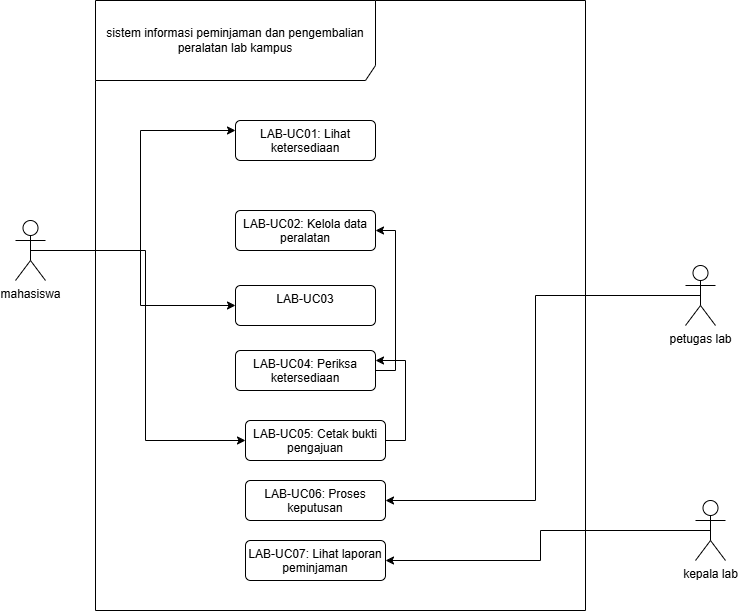

The diagram above was exported from draw.io. Its source (the exported page's mxGraphModel, read from the mxfile embedded in the PNG):
<mxGraphModel dx="1030" dy="626" grid="1" gridSize="10" guides="1" tooltips="1" connect="1" arrows="1" fold="1" page="1" pageScale="1" pageWidth="850" pageHeight="1100" math="0" shadow="0">
  <root>
    <mxCell id="0" />
    <mxCell id="1" parent="0" />
    <mxCell id="GT43VlVoiMlrSbJh3Pem-11" edge="1" parent="1" source="GT43VlVoiMlrSbJh3Pem-1" style="edgeStyle=orthogonalEdgeStyle;rounded=0;orthogonalLoop=1;jettySize=auto;html=1;exitX=0.5;exitY=0.5;exitDx=0;exitDy=0;exitPerimeter=0;entryX=0;entryY=0.25;entryDx=0;entryDy=0;" target="GT43VlVoiMlrSbJh3Pem-3">
      <mxGeometry relative="1" as="geometry" />
    </mxCell>
    <mxCell id="GT43VlVoiMlrSbJh3Pem-12" edge="1" parent="1" source="GT43VlVoiMlrSbJh3Pem-1" style="edgeStyle=orthogonalEdgeStyle;rounded=0;orthogonalLoop=1;jettySize=auto;html=1;exitX=0.5;exitY=0.5;exitDx=0;exitDy=0;exitPerimeter=0;entryX=0;entryY=0.5;entryDx=0;entryDy=0;" target="GT43VlVoiMlrSbJh3Pem-5">
      <mxGeometry relative="1" as="geometry" />
    </mxCell>
    <mxCell id="GT43VlVoiMlrSbJh3Pem-13" edge="1" parent="1" source="GT43VlVoiMlrSbJh3Pem-1" style="edgeStyle=orthogonalEdgeStyle;rounded=0;orthogonalLoop=1;jettySize=auto;html=1;exitX=0.5;exitY=0.5;exitDx=0;exitDy=0;exitPerimeter=0;entryX=0;entryY=0.5;entryDx=0;entryDy=0;" target="GT43VlVoiMlrSbJh3Pem-7">
      <mxGeometry relative="1" as="geometry" />
    </mxCell>
    <mxCell id="GT43VlVoiMlrSbJh3Pem-1" parent="1" style="shape=umlActor;verticalLabelPosition=bottom;verticalAlign=top;html=1;" value="mahasiswa" vertex="1">
      <mxGeometry height="60" width="30" x="40" y="260" as="geometry" />
    </mxCell>
    <mxCell id="GT43VlVoiMlrSbJh3Pem-2" parent="1" style="shape=umlFrame;whiteSpace=wrap;html=1;pointerEvents=0;recursiveResize=0;container=1;collapsible=0;width=280;height=80;" value="sistem informasi peminjaman dan pengembalian peralatan lab kampus" vertex="1">
      <mxGeometry height="610" width="490" x="120" y="40" as="geometry" />
    </mxCell>
    <mxCell id="GT43VlVoiMlrSbJh3Pem-3" parent="GT43VlVoiMlrSbJh3Pem-2" style="html=1;align=center;verticalAlign=top;rounded=1;absoluteArcSize=1;arcSize=10;dashed=0;whiteSpace=wrap;" value="LAB-UC01: Lihat ketersediaan" vertex="1">
      <mxGeometry height="40" width="140" x="140" y="120" as="geometry" />
    </mxCell>
    <mxCell id="GT43VlVoiMlrSbJh3Pem-4" parent="GT43VlVoiMlrSbJh3Pem-2" style="html=1;align=center;verticalAlign=top;rounded=1;absoluteArcSize=1;arcSize=10;dashed=0;whiteSpace=wrap;" value="LAB-UC02: Kelola data peralatan" vertex="1">
      <mxGeometry height="40" width="140" x="140" y="210" as="geometry" />
    </mxCell>
    <mxCell id="GT43VlVoiMlrSbJh3Pem-5" parent="GT43VlVoiMlrSbJh3Pem-2" style="html=1;align=center;verticalAlign=top;rounded=1;absoluteArcSize=1;arcSize=10;dashed=0;whiteSpace=wrap;" value="LAB-UC03" vertex="1">
      <mxGeometry height="40" width="140" x="140" y="285" as="geometry" />
    </mxCell>
    <mxCell id="GT43VlVoiMlrSbJh3Pem-14" edge="1" parent="GT43VlVoiMlrSbJh3Pem-2" source="GT43VlVoiMlrSbJh3Pem-6" style="edgeStyle=orthogonalEdgeStyle;rounded=0;orthogonalLoop=1;jettySize=auto;html=1;exitX=1;exitY=0.5;exitDx=0;exitDy=0;entryX=1;entryY=0.5;entryDx=0;entryDy=0;" target="GT43VlVoiMlrSbJh3Pem-4">
      <mxGeometry relative="1" as="geometry" />
    </mxCell>
    <mxCell id="GT43VlVoiMlrSbJh3Pem-6" parent="GT43VlVoiMlrSbJh3Pem-2" style="html=1;align=center;verticalAlign=top;rounded=1;absoluteArcSize=1;arcSize=10;dashed=0;whiteSpace=wrap;" value="LAB-UC04: Periksa ketersediaan" vertex="1">
      <mxGeometry height="40" width="140" x="140" y="350" as="geometry" />
    </mxCell>
    <mxCell id="GT43VlVoiMlrSbJh3Pem-15" edge="1" parent="GT43VlVoiMlrSbJh3Pem-2" source="GT43VlVoiMlrSbJh3Pem-7" style="edgeStyle=orthogonalEdgeStyle;rounded=0;orthogonalLoop=1;jettySize=auto;html=1;exitX=1;exitY=0.5;exitDx=0;exitDy=0;entryX=1;entryY=0.25;entryDx=0;entryDy=0;" target="GT43VlVoiMlrSbJh3Pem-6">
      <mxGeometry relative="1" as="geometry" />
    </mxCell>
    <mxCell id="GT43VlVoiMlrSbJh3Pem-7" parent="GT43VlVoiMlrSbJh3Pem-2" style="html=1;align=center;verticalAlign=top;rounded=1;absoluteArcSize=1;arcSize=10;dashed=0;whiteSpace=wrap;" value="LAB-UC05: Cetak bukti pengajuan" vertex="1">
      <mxGeometry height="40" width="140" x="150" y="420" as="geometry" />
    </mxCell>
    <mxCell id="GT43VlVoiMlrSbJh3Pem-8" parent="GT43VlVoiMlrSbJh3Pem-2" style="html=1;align=center;verticalAlign=top;rounded=1;absoluteArcSize=1;arcSize=10;dashed=0;whiteSpace=wrap;" value="LAB-UC06: Proses keputusan" vertex="1">
      <mxGeometry height="40" width="140" x="150" y="480" as="geometry" />
    </mxCell>
    <mxCell id="GT43VlVoiMlrSbJh3Pem-9" parent="GT43VlVoiMlrSbJh3Pem-2" style="html=1;align=center;verticalAlign=top;rounded=1;absoluteArcSize=1;arcSize=10;dashed=0;whiteSpace=wrap;" value="LAB-UC07: Lihat laporan peminjaman" vertex="1">
      <mxGeometry height="40" width="140" x="150" y="540" as="geometry" />
    </mxCell>
    <mxCell id="GT43VlVoiMlrSbJh3Pem-20" edge="1" parent="1" source="GT43VlVoiMlrSbJh3Pem-16" style="edgeStyle=orthogonalEdgeStyle;rounded=0;orthogonalLoop=1;jettySize=auto;html=1;exitX=0.5;exitY=0.5;exitDx=0;exitDy=0;exitPerimeter=0;entryX=1;entryY=0.5;entryDx=0;entryDy=0;" target="GT43VlVoiMlrSbJh3Pem-8">
      <mxGeometry relative="1" as="geometry" />
    </mxCell>
    <mxCell id="GT43VlVoiMlrSbJh3Pem-16" parent="1" style="shape=umlActor;verticalLabelPosition=bottom;verticalAlign=top;html=1;" value="petugas lab" vertex="1">
      <mxGeometry height="60" width="30" x="710" y="305" as="geometry" />
    </mxCell>
    <mxCell id="GT43VlVoiMlrSbJh3Pem-21" edge="1" parent="1" source="GT43VlVoiMlrSbJh3Pem-17" style="edgeStyle=orthogonalEdgeStyle;rounded=0;orthogonalLoop=1;jettySize=auto;html=1;exitX=0.5;exitY=0.5;exitDx=0;exitDy=0;exitPerimeter=0;entryX=1;entryY=0.5;entryDx=0;entryDy=0;" target="GT43VlVoiMlrSbJh3Pem-9">
      <mxGeometry relative="1" as="geometry" />
    </mxCell>
    <mxCell id="GT43VlVoiMlrSbJh3Pem-17" parent="1" style="shape=umlActor;verticalLabelPosition=bottom;verticalAlign=top;html=1;" value="kepala lab" vertex="1">
      <mxGeometry height="60" width="30" x="720" y="540" as="geometry" />
    </mxCell>
  </root>
</mxGraphModel>